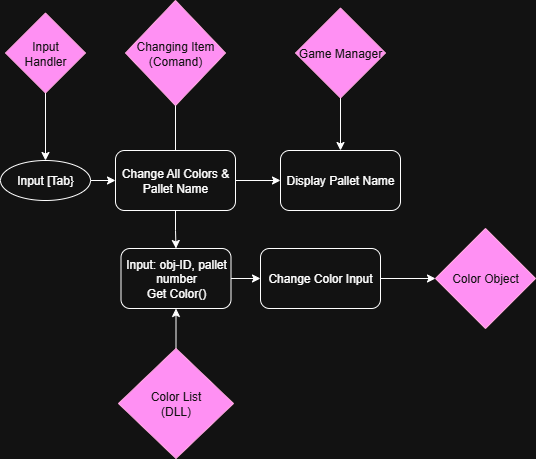

The diagram above was exported from draw.io. Its source (the exported page's mxGraphModel, read from the mxfile embedded in the PNG):
<mxGraphModel dx="1205" dy="773" grid="1" gridSize="10" guides="1" tooltips="1" connect="1" arrows="1" fold="1" page="1" pageScale="1" pageWidth="850" pageHeight="1100" math="0" shadow="0">
  <root>
    <mxCell id="0" />
    <mxCell id="1" parent="0" />
    <mxCell id="TbpEh_nOlslJKXk_mlQT-25" style="edgeStyle=orthogonalEdgeStyle;rounded=0;orthogonalLoop=1;jettySize=auto;html=1;entryX=0.5;entryY=0;entryDx=0;entryDy=0;" edge="1" parent="1" source="TbpEh_nOlslJKXk_mlQT-1" target="TbpEh_nOlslJKXk_mlQT-8">
      <mxGeometry relative="1" as="geometry" />
    </mxCell>
    <mxCell id="TbpEh_nOlslJKXk_mlQT-1" value="Game Manager" style="rhombus;whiteSpace=wrap;html=1;fillColor=#d80073;fontColor=#ffffff;strokeColor=#A50040;" vertex="1" parent="1">
      <mxGeometry x="305" y="17.5" width="90" height="90" as="geometry" />
    </mxCell>
    <mxCell id="TbpEh_nOlslJKXk_mlQT-4" style="edgeStyle=orthogonalEdgeStyle;rounded=0;orthogonalLoop=1;jettySize=auto;html=1;entryX=0.5;entryY=0;entryDx=0;entryDy=0;" edge="1" parent="1" source="TbpEh_nOlslJKXk_mlQT-2" target="TbpEh_nOlslJKXk_mlQT-5">
      <mxGeometry relative="1" as="geometry">
        <mxPoint x="55" y="147.5" as="targetPoint" />
      </mxGeometry>
    </mxCell>
    <mxCell id="TbpEh_nOlslJKXk_mlQT-2" value="Input&lt;div&gt;Handler&lt;/div&gt;" style="rhombus;whiteSpace=wrap;html=1;fillColor=#d80073;fontColor=#ffffff;strokeColor=#A50040;" vertex="1" parent="1">
      <mxGeometry x="15" y="22.5" width="80" height="80" as="geometry" />
    </mxCell>
    <mxCell id="TbpEh_nOlslJKXk_mlQT-3" value="Changing Item&lt;br&gt;(Comand)" style="rhombus;whiteSpace=wrap;html=1;fillColor=#d80073;fontColor=#ffffff;strokeColor=#A50040;" vertex="1" parent="1">
      <mxGeometry x="135" y="10" width="100" height="105" as="geometry" />
    </mxCell>
    <mxCell id="TbpEh_nOlslJKXk_mlQT-11" style="edgeStyle=orthogonalEdgeStyle;rounded=0;orthogonalLoop=1;jettySize=auto;html=1;entryX=0;entryY=0.5;entryDx=0;entryDy=0;" edge="1" parent="1" source="TbpEh_nOlslJKXk_mlQT-5" target="TbpEh_nOlslJKXk_mlQT-7">
      <mxGeometry relative="1" as="geometry" />
    </mxCell>
    <mxCell id="TbpEh_nOlslJKXk_mlQT-5" value="Input [Tab}" style="ellipse;whiteSpace=wrap;html=1;" vertex="1" parent="1">
      <mxGeometry x="10" y="170" width="90" height="40" as="geometry" />
    </mxCell>
    <mxCell id="TbpEh_nOlslJKXk_mlQT-6" value="" style="endArrow=none;html=1;rounded=0;entryX=0.5;entryY=1;entryDx=0;entryDy=0;exitX=0.5;exitY=0;exitDx=0;exitDy=0;" edge="1" parent="1" source="TbpEh_nOlslJKXk_mlQT-7" target="TbpEh_nOlslJKXk_mlQT-3">
      <mxGeometry width="50" height="50" relative="1" as="geometry">
        <mxPoint x="185" y="150" as="sourcePoint" />
        <mxPoint x="310" y="200" as="targetPoint" />
      </mxGeometry>
    </mxCell>
    <mxCell id="TbpEh_nOlslJKXk_mlQT-22" style="edgeStyle=orthogonalEdgeStyle;rounded=0;orthogonalLoop=1;jettySize=auto;html=1;entryX=0;entryY=0.5;entryDx=0;entryDy=0;" edge="1" parent="1" source="TbpEh_nOlslJKXk_mlQT-7" target="TbpEh_nOlslJKXk_mlQT-8">
      <mxGeometry relative="1" as="geometry" />
    </mxCell>
    <mxCell id="TbpEh_nOlslJKXk_mlQT-26" style="edgeStyle=orthogonalEdgeStyle;rounded=0;orthogonalLoop=1;jettySize=auto;html=1;entryX=0.5;entryY=0;entryDx=0;entryDy=0;" edge="1" parent="1" source="TbpEh_nOlslJKXk_mlQT-7" target="TbpEh_nOlslJKXk_mlQT-14">
      <mxGeometry relative="1" as="geometry" />
    </mxCell>
    <mxCell id="TbpEh_nOlslJKXk_mlQT-7" value="Change All Colors &amp;amp; Pallet Name" style="rounded=1;whiteSpace=wrap;html=1;" vertex="1" parent="1">
      <mxGeometry x="125" y="160" width="120" height="60" as="geometry" />
    </mxCell>
    <mxCell id="TbpEh_nOlslJKXk_mlQT-8" value="Display Pallet Name" style="rounded=1;whiteSpace=wrap;html=1;" vertex="1" parent="1">
      <mxGeometry x="290" y="160" width="120" height="60" as="geometry" />
    </mxCell>
    <mxCell id="TbpEh_nOlslJKXk_mlQT-15" style="edgeStyle=orthogonalEdgeStyle;rounded=0;orthogonalLoop=1;jettySize=auto;html=1;entryX=0.5;entryY=1;entryDx=0;entryDy=0;" edge="1" parent="1" source="TbpEh_nOlslJKXk_mlQT-12" target="TbpEh_nOlslJKXk_mlQT-14">
      <mxGeometry relative="1" as="geometry" />
    </mxCell>
    <mxCell id="TbpEh_nOlslJKXk_mlQT-12" value="Color List&lt;br&gt;(DLL)" style="rhombus;whiteSpace=wrap;html=1;fillColor=#d80073;fontColor=#ffffff;strokeColor=#A50040;" vertex="1" parent="1">
      <mxGeometry x="128" y="358" width="115" height="110" as="geometry" />
    </mxCell>
    <mxCell id="TbpEh_nOlslJKXk_mlQT-24" style="edgeStyle=orthogonalEdgeStyle;rounded=0;orthogonalLoop=1;jettySize=auto;html=1;entryX=0;entryY=0.5;entryDx=0;entryDy=0;" edge="1" parent="1" source="TbpEh_nOlslJKXk_mlQT-14" target="TbpEh_nOlslJKXk_mlQT-18">
      <mxGeometry relative="1" as="geometry" />
    </mxCell>
    <mxCell id="TbpEh_nOlslJKXk_mlQT-14" value="Input: obj-ID, pallet number&lt;br&gt;Get Color()" style="rounded=1;whiteSpace=wrap;html=1;" vertex="1" parent="1">
      <mxGeometry x="130.5" y="258" width="110" height="60" as="geometry" />
    </mxCell>
    <mxCell id="TbpEh_nOlslJKXk_mlQT-17" value="Color Object" style="rhombus;whiteSpace=wrap;html=1;fillColor=#d80073;fontColor=#ffffff;strokeColor=#A50040;" vertex="1" parent="1">
      <mxGeometry x="445" y="238" width="100" height="100" as="geometry" />
    </mxCell>
    <mxCell id="TbpEh_nOlslJKXk_mlQT-19" style="edgeStyle=orthogonalEdgeStyle;rounded=0;orthogonalLoop=1;jettySize=auto;html=1;entryX=0;entryY=0.5;entryDx=0;entryDy=0;" edge="1" parent="1" source="TbpEh_nOlslJKXk_mlQT-18" target="TbpEh_nOlslJKXk_mlQT-17">
      <mxGeometry relative="1" as="geometry" />
    </mxCell>
    <mxCell id="TbpEh_nOlslJKXk_mlQT-18" value="Change Color Input" style="rounded=1;whiteSpace=wrap;html=1;" vertex="1" parent="1">
      <mxGeometry x="270" y="258" width="120" height="60" as="geometry" />
    </mxCell>
  </root>
</mxGraphModel>